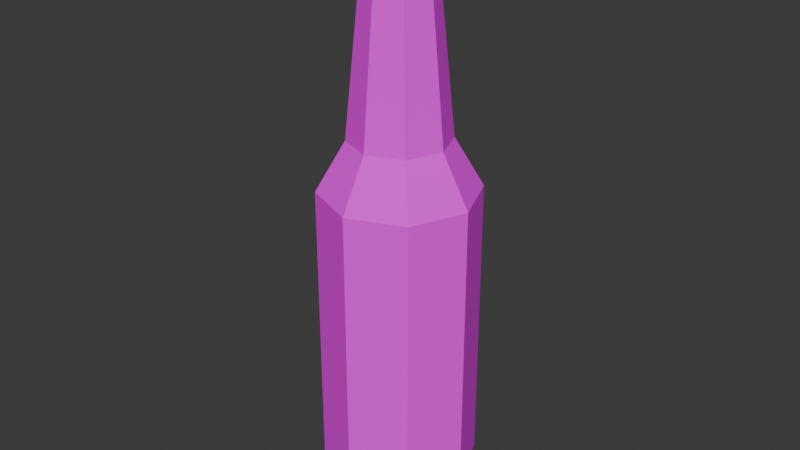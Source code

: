 # Source: Glass_Beer_2.blend  (saved by Blender 4.2.67; exported with 4.5.12 LTS)
import bpy
from mathutils import Matrix  # noqa: F401  (used for matrix-valued properties, if any)

bpy.ops.wm.read_factory_settings(use_empty=True)
scene = bpy.context.scene
scene.name = 'Scene'

# ---- collections
col_collection = bpy.data.collections.new('Collection'); scene.collection.children.link(col_collection)

# ---- images (referenced by path relative to the original .blend; pixels are not part of the script)
import os
ASSET_DIR = os.environ.get("B2B_ASSET_DIR", "")  # directory of the original .blend (textures are referenced by path, not embedded)
HERE = os.path.dirname(os.path.abspath(__file__))  # packed textures are extracted next to this script under _unpacked/

def load_image(name, relpath, width, height, colorspace="sRGB"):
    """Load a texture the original file referenced (path relative to the .blend, or extracted next to this script)."""
    p = next((c for c in (os.path.join(HERE, relpath), os.path.join(ASSET_DIR, relpath)) if relpath and os.path.exists(c)), "")
    if p:
        img = bpy.data.images.load(p, check_existing=True)
        img.name = name
    else:  # same state as the original file: an image datablock whose file is absent (Cycles renders it pink)
        img = bpy.data.images.new(name, width, height)
        img.source = "FILE"
        img.filepath = "//" + (relpath or name)
    img.colorspace_settings.name = colorspace
    return img
img_glass_beer2_128px_png = load_image('Glass_beer2_128px.png', 'Glass_beer2_128px.png', 1024, 1024, 'sRGB')

# ---- materials (node trees are filled in below, after node groups)
mat_glassbeer1 = bpy.data.materials.new('GlassBeer1')

# ---- material node trees
mat_glassbeer1.use_nodes = True; mat_glassbeer1.node_tree.nodes.clear()
_N = mat_glassbeer1.node_tree.nodes; _L = mat_glassbeer1.node_tree.links
n0 = _N.new('ShaderNodeBsdfPrincipled'); n0.name = 'Principled BSDF'; n0.location = (10, 300)
n0.inputs[2].default_value = 1.0
n1 = _N.new('ShaderNodeOutputMaterial'); n1.name = 'Material Output'; n1.location = (300, 300)
n2 = _N.new('ShaderNodeTexImage'); n2.name = 'Image Texture'; n2.location = (-280, 280)
n2.image = img_glass_beer2_128px_png
n2.interpolation = 'Closest'
_L.new(n0.outputs[0], n1.inputs[0])
_L.new(n2.outputs[0], n0.inputs[0])
n1.is_active_output = True

# ---- world
world_world = bpy.data.worlds.new('World'); scene.world = world_world
world_world.use_nodes = True; world_world.node_tree.nodes.clear()
_N = world_world.node_tree.nodes; _L = world_world.node_tree.links
n0 = _N.new('ShaderNodeOutputWorld'); n0.name = 'World Output'; n0.location = (300, 300)
n1 = _N.new('ShaderNodeBackground'); n1.name = 'Background'; n1.location = (10, 300)
n1.inputs[0].default_value = (0.05088, 0.05088, 0.05088, 1.0)
_L.new(n1.outputs[0], n0.inputs[0])
n0.is_active_output = True
world_world.color = (0.05088, 0.05088, 0.05088)
world_world.sun_shadow_jitter_overblur = 0.0

# ---- meshes
me_cylinder_001 = bpy.data.meshes.new('Cylinder.001')
me_cylinder_001.from_pydata([(-2.991e-09, 0.5165, -2.103), (-1.34e-10, 0.2016, 2.348), (0.3652, 0.3652, -2.103), (0.1425, 0.1425, 2.348), (0.5165, 0.0, -2.103), (0.2016, 0.0, 2.348), (0.3652, -0.3652, -2.103), (0.1425, -0.1425, 2.348), (-2.991e-09, -0.5165, -2.103), (-1.34e-10, -0.2016, 2.348), (-0.3652, -0.3652, -2.103), (-0.1425, -0.1425, 2.348), (-0.5165, 0.0, -2.103), (-0.2016, 0.0, 2.348), (-0.3652, 0.3652, -2.103), (-0.1425, 0.1425, 2.348), (-2.647e-09, 0.5785, 0.4007), (0.4091, 0.4091, 0.4007), (0.5785, 0.0, 0.4007), (0.4091, -0.4091, 0.4007), (-2.647e-09, -0.5785, 0.4007), (-0.4091, -0.4091, 0.4007), (-0.5785, 0.0, 0.4007), (-0.4091, 0.4091, 0.4007), (-1.676e-09, 0.3664, 0.7698), (0.2591, 0.2591, 0.7698), (0.3664, 0.0, 0.7698), (0.2591, -0.2591, 0.7698), (-1.676e-09, -0.3664, 0.7698), (-0.2591, -0.2591, 0.7698), (-0.3664, 0.0, 0.7698), (-0.2591, 0.2591, 0.7698), (-1.109e-09, 0.2424, 1.996), (0.1714, 0.1714, 1.996), (0.2424, 0.0, 1.996), (0.1714, -0.1714, 1.996), (-1.109e-09, -0.2424, 1.996), (-0.1714, -0.1714, 1.996), (-0.2424, 0.0, 1.996), (-0.1714, 0.1714, 1.996), (-1.539e-09, 0.2829, 2.044), (0.2013, 0.2013, 2.044), (0.2846, 0.0, 2.044), (0.2013, -0.2013, 2.044), (-1.539e-09, -0.2829, 2.044), (-0.2013, -0.2013, 2.044), (-0.2846, 0.0, 2.044), (-0.2013, 0.2013, 2.044), (0.409, 0.409, -1.822), (0.5784, 0.0, -1.822), (0.409, -0.409, -1.822), (-2.646e-09, -0.5784, -1.822), (-0.409, -0.409, -1.822), (-0.5784, 0.0, -1.822), (-0.409, 0.409, -1.822), (-2.646e-09, 0.5784, -1.822), (-1.203e-09, 0.2507, 2.281), (0.1773, 0.1773, 2.281), (0.2507, 0.0, 2.281), (0.1773, -0.1773, 2.281), (-1.203e-09, -0.2507, 2.281), (-0.1773, -0.1773, 2.281), (-0.2507, 0.0, 2.281), (-0.1773, 0.1773, 2.281), (0.1684, 0.1684, 2.194), (0.2381, 0.0, 2.194), (0.1684, -0.1684, 2.194), (-1.176e-09, -0.2381, 2.194), (-0.1684, -0.1684, 2.194), (-0.2381, 0.0, 2.194), (-0.1684, 0.1684, 2.194), (-1.176e-09, 0.2381, 2.194), (-1.348e-09, 0.2654, 2.218), (0.1876, 0.1876, 2.218), (0.2654, 0.0, 2.218), (0.1876, -0.1876, 2.218), (-1.348e-09, -0.2654, 2.218), (-0.1876, -0.1876, 2.218), (-0.2654, 0.0, 2.218), (-0.1876, 0.1876, 2.218), (-2.646e-09, 0.5784, 0.1479), (0.409, 0.409, 0.1479), (0.5784, 0.0, 0.1479), (0.409, -0.409, 0.1479), (-2.646e-09, -0.5784, 0.1479), (-0.409, -0.409, 0.1479), (-0.5784, 0.0, 0.1479), (-0.409, 0.409, 0.1479)], [], [(56, 1, 3, 57), (57, 3, 5, 58), (58, 5, 7, 59), (59, 7, 9, 60), (60, 9, 11, 61), (61, 11, 13, 62), (3, 1, 15, 13, 11, 9, 7, 5), (62, 13, 15, 63), (63, 15, 1, 56), (0, 2, 4, 6, 8, 10, 12, 14), (87, 23, 16, 80), (86, 22, 23, 87), (85, 21, 22, 86), (84, 20, 21, 85), (83, 19, 20, 84), (82, 18, 19, 83), (81, 17, 18, 82), (80, 16, 17, 81), (23, 31, 24, 16), (22, 30, 31, 23), (21, 29, 30, 22), (20, 28, 29, 21), (19, 27, 28, 20), (18, 26, 27, 19), (17, 25, 26, 18), (16, 24, 25, 17), (31, 39, 32, 24), (30, 38, 39, 31), (29, 37, 38, 30), (28, 36, 37, 29), (27, 35, 36, 28), (26, 34, 35, 27), (25, 33, 34, 26), (24, 32, 33, 25), (39, 47, 40, 32), (38, 46, 47, 39), (37, 45, 46, 38), (36, 44, 45, 37), (35, 43, 44, 36), (34, 42, 43, 35), (33, 41, 42, 34), (32, 40, 41, 33), (0, 55, 48, 2), (2, 48, 49, 4), (4, 49, 50, 6), (6, 50, 51, 8), (8, 51, 52, 10), (10, 52, 53, 12), (12, 53, 54, 14), (14, 54, 55, 0), (79, 63, 56, 72), (78, 62, 63, 79), (77, 61, 62, 78), (76, 60, 61, 77), (75, 59, 60, 76), (74, 58, 59, 75), (73, 57, 58, 74), (72, 56, 57, 73), (40, 71, 64, 41), (41, 64, 65, 42), (42, 65, 66, 43), (43, 66, 67, 44), (44, 67, 68, 45), (45, 68, 69, 46), (46, 69, 70, 47), (47, 70, 71, 40), (71, 72, 73, 64), (64, 73, 74, 65), (65, 74, 75, 66), (66, 75, 76, 67), (67, 76, 77, 68), (68, 77, 78, 69), (69, 78, 79, 70), (70, 79, 72, 71), (55, 80, 81, 48), (48, 81, 82, 49), (49, 82, 83, 50), (50, 83, 84, 51), (51, 84, 85, 52), (52, 85, 86, 53), (53, 86, 87, 54), (54, 87, 80, 55)])
_uv = me_cylinder_001.uv_layers.new(name='UVMap')
_uv.uv.foreach_set('vector', [0.1562, 0.8047, 0.1562, 0.8203, 0.1953, 0.8203, 0.2031, 0.8047, 0.1094, 0.8047, 0.1172, 0.8203, 0.1562, 0.8203, 0.1562, 0.8047, 0.1562, 0.8047, 0.1562, 0.8203, 0.1953, 0.8203, 0.2031, 0.8047, 0.2031, 0.8047, 0.1953, 0.8203, 0.1562, 0.8203, 0.1562, 0.8047, 0.1562, 0.8047, 0.1562, 0.8203, 0.1172, 0.8203, 0.1094, 0.8047, 0.2031, 0.8047, 0.1953, 0.8203, 0.1562, 0.8203, 0.1562, 0.8047, 0.4219, 0.8672, 0.3906, 0.8828, 0.3594, 0.8672, 0.3438, 0.8359, 0.3594, 0.8047, 0.3906, 0.7891, 0.4219, 0.8047, 0.4375, 0.8359, 0.1562, 0.8047, 0.1562, 0.8203, 0.1172, 0.8203, 0.1094, 0.8047, 0.1094, 0.8047, 0.1172, 0.8203, 0.1562, 0.8203, 0.1562, 0.8047, 0.8047, 0.3281, 0.8828, 0.3594, 0.9141, 0.4375, 0.8828, 0.5156, 0.8047, 0.5469, 0.7266, 0.5156, 0.6953, 0.4375, 0.7266, 0.3594, 0.4531, 0.5, 0.4531, 0.4375, 0.3594, 0.4375, 0.3594, 0.5, 0.1562, 0.5, 0.1562, 0.5625, 0.07812, 0.5625, 0.07812, 0.5, 0.2109, 0.5, 0.2109, 0.5625, 0.1172, 0.5625, 0.1172, 0.5, 0.25, 0.5, 0.25, 0.5625, 0.1562, 0.5625, 0.1562, 0.5, 0.0625, 0.4766, 0.0625, 0.5391, 0.1562, 0.5391, 0.1562, 0.4766, 0.1406, 0.4844, 0.1406, 0.5469, 0.0625, 0.5469, 0.0625, 0.4844, 0.2188, 0.5, 0.2188, 0.5625, 0.125, 0.5625, 0.125, 0.5, 0.3516, 0.5, 0.3516, 0.5625, 0.4453, 0.5625, 0.4453, 0.5, 0.0625, 0.4766, 0.09375, 0.5547, 0.1562, 0.5547, 0.1562, 0.4766, 0.1562, 0.5781, 0.1562, 0.5, 0.1094, 0.5, 0.07812, 0.5781, 0.2109, 0.5547, 0.1797, 0.6328, 0.1172, 0.6328, 0.1172, 0.5547, 0.3516, 0.5547, 0.3516, 0.6328, 0.4141, 0.6328, 0.4453, 0.5547, 0.04688, 0.4844, 0.09375, 0.5625, 0.1406, 0.5625, 0.1406, 0.4844, 0.1328, 0.5, 0.1328, 0.5781, 0.08594, 0.5781, 0.05469, 0.5, 0.2109, 0.5547, 0.1797, 0.6328, 0.1172, 0.6328, 0.1172, 0.5547, 0.3516, 0.5547, 0.3516, 0.6328, 0.3984, 0.6328, 0.4453, 0.5547, 0.1094, 0.6406, 0.1406, 0.9062, 0.1719, 0.9062, 0.1719, 0.6406, 0.1562, 0.6406, 0.1562, 0.9062, 0.1875, 0.9062, 0.2031, 0.6406, 0.07031, 0.6406, 0.1016, 0.9062, 0.1328, 0.9062, 0.1328, 0.6406, 0.3594, 0.6406, 0.3594, 0.9062, 0.3281, 0.9062, 0.2969, 0.6406, 0.1094, 0.6406, 0.125, 0.9062, 0.1562, 0.9062, 0.1562, 0.6406, 0.1562, 0.6406, 0.1562, 0.9062, 0.125, 0.9062, 0.1094, 0.6406, 0.2969, 0.6406, 0.3281, 0.9062, 0.3594, 0.9062, 0.3594, 0.6406, 0.3516, 0.6406, 0.3516, 0.9062, 0.3203, 0.9062, 0.3047, 0.6406, 0.3828, 0.6797, 0.375, 0.6875, 0.3594, 0.6875, 0.3672, 0.6797, 0.4297, 0.6641, 0.4297, 0.6719, 0.3828, 0.6719, 0.3906, 0.6641, 0.3125, 0.625, 0.3047, 0.6328, 0.3516, 0.6328, 0.3516, 0.625, 0.3203, 0.625, 0.3281, 0.6406, 0.3125, 0.6406, 0.3047, 0.625, 0.3516, 0.6719, 0.3438, 0.6797, 0.3281, 0.6797, 0.3359, 0.6719, 0.3906, 0.6719, 0.3906, 0.6797, 0.3438, 0.6797, 0.3516, 0.6719, 0.4219, 0.6641, 0.4297, 0.6719, 0.3906, 0.6719, 0.3906, 0.6641, 0.4067, 0.6641, 0.4146, 0.6719, 0.3989, 0.6719, 0.3911, 0.6641, 0.3594, 0.03125, 0.3594, 0.09375, 0.4531, 0.09375, 0.4375, 0.03125, 0.2344, 0.03125, 0.25, 0.07812, 0.1562, 0.07812, 0.1562, 0.03125, 0.1562, 0.03125, 0.1562, 0.07812, 0.07812, 0.07812, 0.07812, 0.03125, 0.4375, 0.03125, 0.4531, 0.09375, 0.3594, 0.09375, 0.3594, 0.03125, 0.3594, 0.03125, 0.3594, 0.09375, 0.2656, 0.09375, 0.2812, 0.03125, 0.2344, 0.03125, 0.25, 0.07812, 0.1562, 0.07812, 0.1562, 0.03125, 0.1562, 0.03125, 0.1562, 0.07812, 0.07812, 0.07812, 0.07812, 0.03125, 0.2812, 0.03125, 0.2656, 0.09375, 0.3594, 0.09375, 0.3594, 0.03125, 0.1094, 0.7891, 0.1094, 0.8047, 0.1562, 0.8047, 0.1562, 0.7891, 0.1562, 0.7891, 0.1562, 0.8047, 0.1094, 0.8047, 0.1094, 0.7891, 0.2109, 0.7891, 0.2031, 0.8047, 0.1562, 0.8047, 0.1562, 0.7891, 0.1562, 0.7891, 0.1562, 0.8047, 0.1094, 0.8047, 0.1094, 0.7891, 0.2109, 0.7891, 0.2031, 0.8047, 0.1562, 0.8047, 0.1562, 0.7891, 0.1562, 0.7891, 0.1562, 0.8047, 0.2031, 0.8047, 0.2109, 0.7891, 0.1094, 0.7891, 0.1094, 0.8047, 0.1562, 0.8047, 0.1562, 0.7891, 0.1562, 0.7891, 0.1562, 0.8047, 0.2031, 0.8047, 0.2109, 0.7891, 0.3828, 0.6719, 0.3828, 0.7031, 0.4141, 0.7031, 0.4297, 0.6719, 0.4297, 0.6719, 0.4141, 0.7031, 0.3828, 0.7031, 0.3828, 0.6719, 0.3828, 0.6719, 0.3828, 0.7031, 0.3516, 0.7031, 0.3359, 0.6719, 0.4297, 0.6719, 0.4141, 0.7031, 0.3828, 0.7031, 0.3828, 0.6719, 0.3516, 0.7031, 0.3516, 0.7344, 0.3203, 0.7344, 0.3047, 0.7031, 0.3047, 0.7031, 0.3203, 0.7344, 0.3516, 0.7344, 0.3516, 0.7031, 0.3828, 0.6719, 0.3828, 0.7031, 0.3516, 0.7031, 0.3359, 0.6719, 0.3359, 0.6719, 0.3516, 0.7031, 0.3828, 0.7031, 0.3828, 0.6719, 0.1562, 0.7812, 0.1562, 0.7891, 0.2109, 0.7891, 0.2031, 0.7812, 0.1094, 0.7812, 0.1094, 0.7891, 0.1562, 0.7891, 0.1562, 0.7812, 0.1562, 0.7812, 0.1562, 0.7891, 0.2109, 0.7891, 0.2031, 0.7812, 0.2031, 0.7812, 0.2109, 0.7891, 0.1562, 0.7891, 0.1562, 0.7812, 0.1562, 0.7812, 0.1562, 0.7891, 0.1094, 0.7891, 0.1094, 0.7812, 0.2031, 0.7812, 0.2109, 0.7891, 0.1562, 0.7891, 0.1562, 0.7812, 0.1562, 0.7812, 0.1562, 0.7891, 0.1094, 0.7891, 0.1094, 0.7812, 0.1094, 0.7812, 0.1094, 0.7891, 0.1562, 0.7891, 0.1562, 0.7812, 0.3438, 0.08594, 0.3438, 0.5, 0.25, 0.5, 0.25, 0.08594, 0.25, 0.07812, 0.25, 0.5, 0.1562, 0.5, 0.1562, 0.07812, 0.1562, 0.07812, 0.1562, 0.5, 0.07812, 0.5, 0.07812, 0.07812, 0.5, 0.09375, 0.5, 0.5, 0.4062, 0.5, 0.4062, 0.09375, 0.3438, 0.08594, 0.3438, 0.4922, 0.25, 0.4922, 0.25, 0.08594, 0.25, 0.07812, 0.25, 0.5, 0.1562, 0.5, 0.1562, 0.07812, 0.1562, 0.07812, 0.1562, 0.5, 0.07812, 0.5, 0.07812, 0.07812, 0.5, 0.09375, 0.5, 0.5, 0.4062, 0.5, 0.4062, 0.09375])
me_cylinder_001.materials.append(mat_glassbeer1)
me_cylinder_001.update()

# ---- objects
ob_glass_beer = bpy.data.objects.new('Glass_Beer', me_cylinder_001)

# ---- transforms, parenting, visibility, modifiers, constraints
ob_glass_beer.location = (0.0, 0.0, 0.0)

# ---- collection membership
col_collection.objects.link(ob_glass_beer)

# ---- scene / render settings (as saved in the file)
scene.frame_start = 1; scene.frame_end = 250; scene.frame_set(21)
scene.render.engine = 'BLENDER_EEVEE_NEXT'
bpy.context.view_layer.update()

# ---- added for rendering (the .blend has no active camera and no usable light): camera, sun
cam_auto = bpy.data.cameras.new('AutoCamera')
cam_auto.lens = 50.0
cam_auto.sensor_width = 36.0
cam_auto.clip_end = 1000.0
ob_auto_camera = bpy.data.objects.new('AutoCamera', cam_auto)
scene.collection.objects.link(ob_auto_camera)
ob_auto_camera.location = (4.38703, -5.26443, 3.63199)
ob_auto_camera.rotation_euler = (1.09748, -7.21219e-08, 0.694738)
scene.camera = ob_auto_camera
light_auto_sun = bpy.data.lights.new('AutoSun', 'SUN')
light_auto_sun.energy = 3.0
light_auto_sun.angle = 0.0523599
ob_auto_sun = bpy.data.objects.new('AutoSun', light_auto_sun)
scene.collection.objects.link(ob_auto_sun)
ob_auto_sun.rotation_euler = (0.872665, 0.174533, 0.523599)
bpy.context.view_layer.update()
